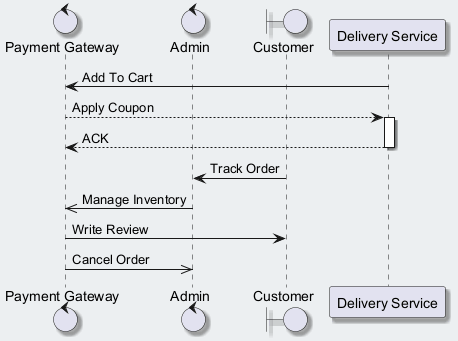

The diagram above was rendered by PlantUML. Its source (embedded in the PNG):
@startuml
skinparam backgroundColor #ECEFF1
skinparam classBackgroundColor #FFFFFF
skinparam classBorderColor #455A64
skinparam shadowing true
control "Payment Gateway" as PG
control "Admin" as A
boundary "Customer" as C
participant "Delivery Service" as DS
DS -> PG : Add To Cart
PG --> DS : Apply Coupon
activate DS
DS --> PG : ACK
deactivate DS
C -> A : Track Order
A ->> PG : Manage Inventory
PG -> C : Write Review
PG ->> A : Cancel Order
@enduml